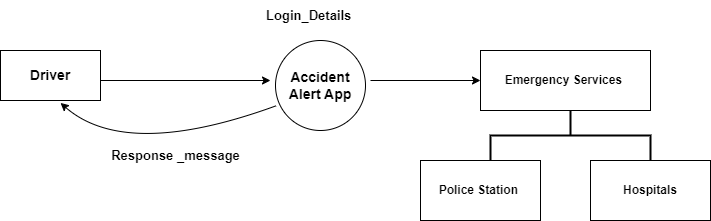

The diagram above was exported from draw.io. Its source (the exported page's mxGraphModel, read from the mxfile embedded in the PNG):
<mxGraphModel dx="1050" dy="522" grid="1" gridSize="10" guides="1" tooltips="1" connect="1" arrows="1" fold="1" page="1" pageScale="1" pageWidth="827" pageHeight="1169" math="0" shadow="0">
  <root>
    <mxCell id="0" />
    <mxCell id="1" parent="0" />
    <mxCell id="55zy27JpPQQUELeKXvjT-1" value="&lt;b&gt;&lt;font style=&quot;font-size: 14px;&quot;&gt;Driver&lt;/font&gt;&lt;/b&gt;" style="rounded=0;whiteSpace=wrap;html=1;" parent="1" vertex="1">
      <mxGeometry x="63" y="210" width="100" height="50" as="geometry" />
    </mxCell>
    <mxCell id="55zy27JpPQQUELeKXvjT-2" value="&lt;b&gt;&lt;font style=&quot;font-size: 14px;&quot;&gt;Accident Alert App&lt;/font&gt;&lt;/b&gt;" style="ellipse;whiteSpace=wrap;html=1;" parent="1" vertex="1">
      <mxGeometry x="338" y="200" width="90" height="90" as="geometry" />
    </mxCell>
    <mxCell id="55zy27JpPQQUELeKXvjT-16" value="" style="endArrow=classic;html=1;entryX=0.644;entryY=1.048;entryDx=0;entryDy=0;curved=1;entryPerimeter=0;exitX=0.011;exitY=0.724;exitDx=0;exitDy=0;exitPerimeter=0;" parent="1" source="55zy27JpPQQUELeKXvjT-2" edge="1">
      <mxGeometry width="50" height="50" relative="1" as="geometry">
        <mxPoint x="263.64" y="252.42999999999998" as="sourcePoint" />
        <mxPoint x="123.00000000000009" y="262.4" as="targetPoint" />
        <Array as="points">
          <mxPoint x="188.6" y="320" />
        </Array>
      </mxGeometry>
    </mxCell>
    <mxCell id="55zy27JpPQQUELeKXvjT-17" value="&lt;b&gt;&lt;font style=&quot;font-size: 13px;&quot;&gt;Login_Details&amp;nbsp;&lt;/font&gt;&lt;/b&gt;" style="text;html=1;align=center;verticalAlign=middle;resizable=0;points=[];autosize=1;strokeColor=none;fillColor=none;" parent="1" vertex="1">
      <mxGeometry x="318" y="160" width="110" height="30" as="geometry" />
    </mxCell>
    <mxCell id="55zy27JpPQQUELeKXvjT-18" value="&lt;b&gt;&lt;font style=&quot;font-size: 13px;&quot;&gt;Response _message&lt;/font&gt;&lt;/b&gt;" style="text;html=1;align=center;verticalAlign=middle;resizable=0;points=[];autosize=1;strokeColor=none;fillColor=none;" parent="1" vertex="1">
      <mxGeometry x="163" y="300" width="150" height="30" as="geometry" />
    </mxCell>
    <mxCell id="6PubP9REjuj-qz7ad65W-5" value="" style="endArrow=classic;html=1;rounded=0;" parent="1" edge="1">
      <mxGeometry width="50" height="50" relative="1" as="geometry">
        <mxPoint x="163" y="240" as="sourcePoint" />
        <mxPoint x="333" y="240" as="targetPoint" />
      </mxGeometry>
    </mxCell>
    <mxCell id="6PubP9REjuj-qz7ad65W-7" value="" style="endArrow=classic;html=1;rounded=0;" parent="1" edge="1">
      <mxGeometry width="50" height="50" relative="1" as="geometry">
        <mxPoint x="433" y="240" as="sourcePoint" />
        <mxPoint x="543" y="240" as="targetPoint" />
      </mxGeometry>
    </mxCell>
    <mxCell id="6PubP9REjuj-qz7ad65W-8" value="&lt;b&gt;Emergency Services&amp;nbsp;&lt;/b&gt;" style="rounded=0;whiteSpace=wrap;html=1;" parent="1" vertex="1">
      <mxGeometry x="543" y="210" width="170" height="60" as="geometry" />
    </mxCell>
    <mxCell id="6PubP9REjuj-qz7ad65W-9" value="" style="strokeWidth=2;html=1;shape=mxgraph.flowchart.annotation_2;align=left;labelPosition=right;pointerEvents=1;direction=south;" parent="1" vertex="1">
      <mxGeometry x="553" y="270" width="160" height="50" as="geometry" />
    </mxCell>
    <mxCell id="6PubP9REjuj-qz7ad65W-10" value="&lt;b&gt;Police Station&amp;nbsp;&lt;/b&gt;" style="rounded=0;whiteSpace=wrap;html=1;" parent="1" vertex="1">
      <mxGeometry x="483" y="320" width="120" height="60" as="geometry" />
    </mxCell>
    <mxCell id="6PubP9REjuj-qz7ad65W-11" value="&lt;b&gt;Hospitals&lt;/b&gt;" style="rounded=0;whiteSpace=wrap;html=1;" parent="1" vertex="1">
      <mxGeometry x="653" y="320" width="120" height="60" as="geometry" />
    </mxCell>
  </root>
</mxGraphModel>